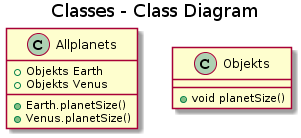

The diagram above was rendered by PlantUML. Its source (embedded in the PNG):
@startuml
title Classes - Class Diagram


class Allplanets {
  +Objekts Earth
  +Objekts Venus
  +Earth.planetSize()
  +Venus.planetSize()
}

class Objekts{
  +void planetSize()
}
@enduml